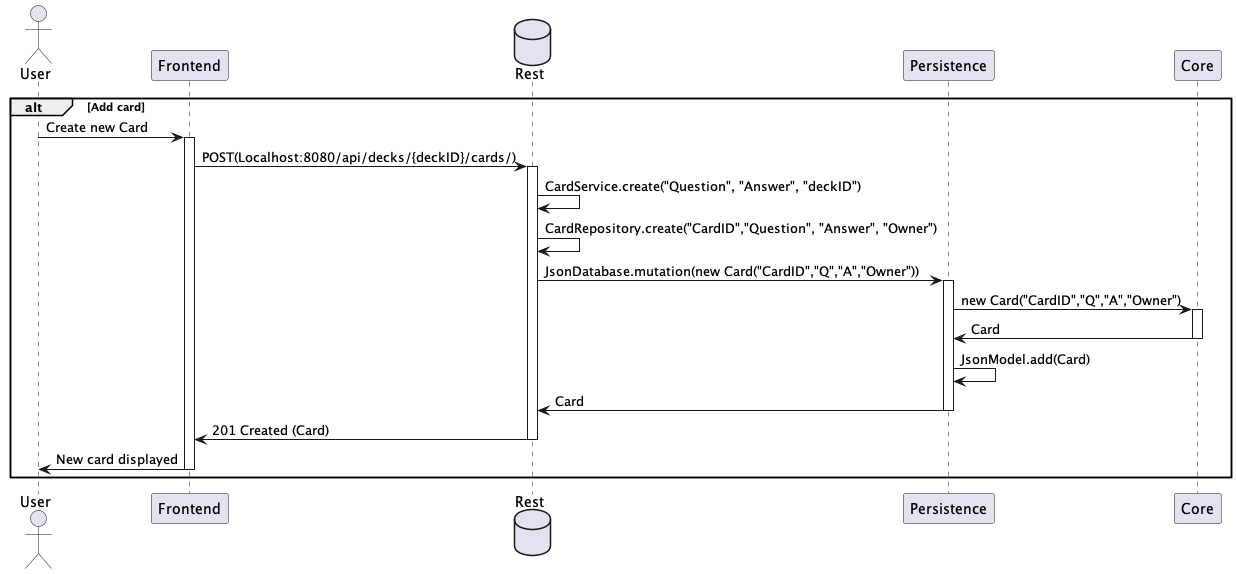

The diagram above was rendered by PlantUML. Its source (embedded in the PNG):
@startuml

actor       User        as user
participant Frontend    as frontend
database    Rest        as rest
participant Persistence as persistence
participant Core        as core

alt Add card
user -> frontend ++ : Create new Card 
frontend -> rest ++ : POST(Localhost:8080/api/decks/{deckID}/cards/)
rest -> rest : CardService.create("Question", "Answer", "deckID")
rest -> rest : CardRepository.create("CardID","Question", "Answer", "Owner")

rest -> persistence ++ : JsonDatabase.mutation(new Card("CardID","Q","A","Owner"))
persistence -> core ++ : new Card("CardID","Q","A","Owner")
core -> persistence -- : Card
persistence -> persistence : JsonModel.add(Card)
persistence -> rest  -- : Card
rest -> frontend -- : 201 Created (Card)
frontend -> user --: New card displayed
end




@enduml